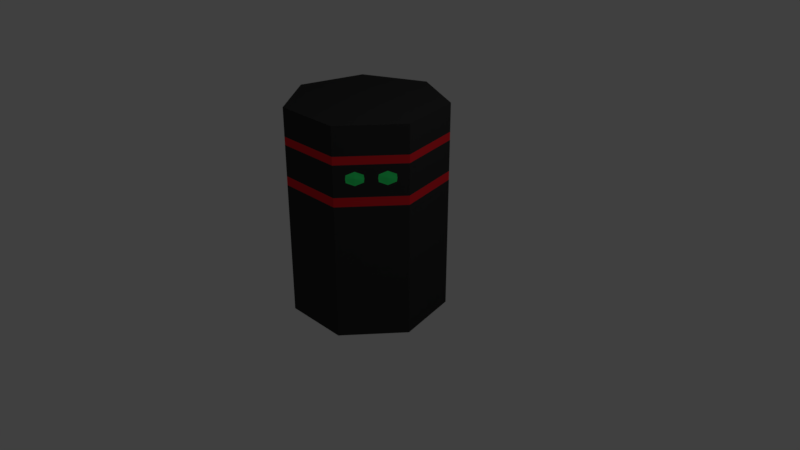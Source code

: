 # Source: blackwhiteninja_optimized_pieces.blend  (saved by Blender 2.79.0; exported with 4.5.12 LTS)
import bpy
from mathutils import Matrix  # noqa: F401  (used for matrix-valued properties, if any)

bpy.ops.wm.read_factory_settings(use_empty=True)
scene = bpy.context.scene
scene.name = 'Scene'

# ---- collections
col_collection_1 = bpy.data.collections.new('Collection 1'); scene.collection.children.link(col_collection_1)
col_collection_2 = bpy.data.collections.new('Collection 2'); scene.collection.children.link(col_collection_2)
col_collection_2.hide_render = True
col_collection_2.hide_viewport = True

# ---- materials (node trees are filled in below, after node groups)
mat_material_001 = bpy.data.materials.new('Material.001')
mat_material_001.alpha_threshold = 0.0
mat_material_001.use_transparent_shadow = False
mat_material_001.diffuse_color = (0.03522, 0.03522, 0.03522, 1.0)
mat_material_001.roughness = 0.5
mat_material_002 = bpy.data.materials.new('Material.002')
mat_material_002.alpha_threshold = 0.0
mat_material_002.use_transparent_shadow = False
mat_material_002.diffuse_color = (0.04264, 1.0, 0.2039, 1.0)
mat_material_002.roughness = 0.5
mat_material_003 = bpy.data.materials.new('Material.003')
mat_material_003.alpha_threshold = 0.0
mat_material_003.use_transparent_shadow = False
mat_material_003.diffuse_color = (0.8, 0.01965, 0.02857, 1.0)
mat_material_003.roughness = 0.5

# ---- material node trees

# ---- world
world_world = bpy.data.worlds.new('World'); scene.world = world_world
world_world.color = (0.05088, 0.05088, 0.05088)
world_world.use_sun_shadow = False
world_world.sun_shadow_jitter_overblur = 0.0
world_world.cycles.sampling_method = 'MANUAL'

# ---- cameras
cam_camera = bpy.data.cameras.new('Camera')
cam_camera.clip_end = 100.0
cam_camera.lens = 35.0
cam_camera.sensor_width = 32.0
cam_camera.sensor_height = 18.0
cam_camera.ortho_scale = 7.314
cam_camera.dof.focus_distance = 0.0
cam_camera.dof.aperture_fstop = 128.0

# ---- lights
light_lamp = bpy.data.lights.new('Lamp', 'POINT')
light_lamp.transmission_factor = 0.0
light_lamp.cutoff_distance = 30.0
light_lamp.energy = 100.0
light_lamp.shadow_buffer_clip_start = 1.001
light_lamp.shadow_soft_size = 0.1
light_lamp.shadow_maximum_resolution = 0.006
light_lamp.use_absolute_resolution = True

# ---- meshes
me_cylinder = bpy.data.meshes.new('Cylinder')
me_cylinder.from_pydata([(1.001e-08, 1.0, -1.708), (0.0, 1.0, 1.0), (0.7818, 0.6235, -1.708), (0.7818, 0.6235, 1.0), (0.9749, -0.2225, -1.708), (0.9749, -0.2225, 1.0), (0.4339, -0.901, -1.708), (0.4339, -0.901, 1.0), (-0.4339, -0.901, -1.708), (-0.4339, -0.901, 1.0), (-0.9749, -0.2225, -1.708), (-0.9749, -0.2225, 1.0), (-0.7818, 0.6235, -1.708), (-0.7818, 0.6235, 1.0), (0.0, 1.0, 0.5373), (0.7818, 0.6235, 0.5373), (0.9749, -0.2225, 0.5373), (0.4339, -0.901, 0.5373), (-0.4339, -0.901, 0.5373), (-0.9749, -0.2225, 0.5373), (-0.7818, 0.6235, 0.5373), (0.7818, 0.6235, 0.1381), (0.9749, -0.2225, 0.1381), (0.4339, -0.901, 0.1381), (-0.4339, -0.901, 0.1381), (-0.9749, -0.2225, 0.1381), (-0.7818, 0.6235, 0.1381), (0.0, 1.0, 0.1381), (0.8976, -0.3194, 0.5373), (0.8203, -0.4164, 0.5373), (0.7431, -0.5133, 0.5373), (0.6658, -0.6102, 0.5373), (0.5885, -0.7071, 0.5373), (0.5112, -0.804, 0.5373), (0.9749, -0.2225, 0.4802), (0.9749, -0.2225, 0.4232), (0.9749, -0.2225, 0.3662), (0.9749, -0.2225, 0.3092), (0.9749, -0.2225, 0.2522), (0.9749, -0.2225, 0.1952), (0.4339, -0.901, 0.4802), (0.4339, -0.901, 0.4232), (0.4339, -0.901, 0.3662), (0.4339, -0.901, 0.3092), (0.4339, -0.901, 0.2522), (0.4339, -0.901, 0.1952), (0.8976, -0.3194, 0.1381), (0.8203, -0.4164, 0.1381), (0.7431, -0.5133, 0.1381), (0.6658, -0.6102, 0.1381), (0.5885, -0.7071, 0.1381), (0.5112, -0.804, 0.1381), (0.8976, -0.3194, 0.1952), (0.8203, -0.4164, 0.1952), (0.7431, -0.5133, 0.1952), (0.6658, -0.6102, 0.1952), (0.5885, -0.7071, 0.1952), (0.5112, -0.804, 0.1952), (0.8976, -0.3194, 0.2522), (0.8203, -0.4164, 0.2522), (0.7431, -0.5133, 0.2522), (0.6658, -0.6102, 0.2522), (0.5885, -0.7071, 0.2522), (0.5112, -0.804, 0.2522), (0.8837, -0.3369, 0.3195), (0.8203, -0.4164, 0.2788), (0.757, -0.4958, 0.3195), (0.6519, -0.6276, 0.3194), (0.5885, -0.7071, 0.2791), (0.525, -0.7867, 0.3194), (0.8877, -0.3319, 0.3662), (0.8223, -0.4213, 0.3688), (0.753, -0.5008, 0.3662), (0.6559, -0.6226, 0.3662), (0.5922, -0.7126, 0.371), (0.5211, -0.7916, 0.3662), (0.8837, -0.3369, 0.4129), (0.8203, -0.4164, 0.4536), (0.757, -0.4958, 0.4129), (0.6519, -0.6276, 0.413), (0.5885, -0.7071, 0.4533), (0.525, -0.7867, 0.413), (0.8976, -0.3194, 0.4802), (0.8203, -0.4164, 0.4802), (0.7431, -0.5133, 0.4802), (0.6658, -0.6102, 0.4802), (0.5885, -0.7071, 0.4802), (0.5112, -0.804, 0.4802), (0.0, 1.0, 0.6397), (0.7818, 0.6235, 0.6397), (0.9749, -0.2225, 0.6397), (0.4339, -0.901, 0.6397), (-0.4339, -0.901, 0.6397), (-0.9749, -0.2225, 0.6397), (-0.7818, 0.6235, 0.6397), (0.7818, 0.6235, 0.02389), (0.9749, -0.2225, 0.02389), (0.4339, -0.901, 0.02389), (-0.4339, -0.901, 0.02389), (-0.9749, -0.2225, 0.02389), (-0.7818, 0.6235, 0.02389), (0.0, 1.0, 0.02389)], [], [(88, 1, 3, 89), (89, 3, 5, 90), (90, 5, 7, 91), (91, 7, 9, 92), (92, 9, 11, 93), (3, 1, 13, 11, 9, 7, 5), (93, 11, 13, 94), (94, 13, 1, 88), (0, 2, 4, 6, 8, 10, 12), (26, 20, 14, 27), (25, 19, 20, 26), (24, 18, 19, 25), (23, 45, 44, 43, 42, 41, 40, 17, 18, 24), (87, 33, 17, 40), (21, 15, 16, 34, 35, 36, 37, 38, 39, 22), (27, 14, 15, 21), (101, 27, 21, 95), (95, 21, 22, 96), (96, 22, 46, 47, 48, 49, 50, 51, 23, 97), (97, 23, 24, 98), (98, 24, 25, 99), (99, 25, 26, 100), (100, 26, 27, 101), (51, 57, 45, 23), (57, 63, 44, 45), (63, 69, 43, 44), (69, 75, 42, 43), (75, 81, 41, 42), (81, 87, 40, 41), (22, 39, 52, 46), (46, 52, 53, 47), (47, 53, 54, 48), (48, 54, 55, 49), (49, 55, 56, 50), (50, 56, 57, 51), (39, 38, 58, 52), (52, 58, 59, 53), (53, 59, 60, 54), (54, 60, 61, 55), (55, 61, 62, 56), (56, 62, 63, 57), (38, 37, 64, 58), (58, 64, 65, 59), (59, 65, 66, 60), (60, 66, 67, 61), (61, 67, 68, 62), (62, 68, 69, 63), (37, 36, 70, 64), (64, 70, 71, 65), (65, 71, 72, 66), (66, 72, 73, 67), (67, 73, 74, 68), (68, 74, 75, 69), (36, 35, 76, 70), (70, 76, 77, 71), (71, 77, 78, 72), (72, 78, 79, 73), (73, 79, 80, 74), (74, 80, 81, 75), (35, 34, 82, 76), (76, 82, 83, 77), (77, 83, 84, 78), (78, 84, 85, 79), (79, 85, 86, 80), (80, 86, 87, 81), (34, 16, 28, 82), (82, 28, 29, 83), (83, 29, 30, 84), (84, 30, 31, 85), (85, 31, 32, 86), (86, 32, 33, 87), (20, 94, 88, 14), (19, 93, 94, 20), (18, 92, 93, 19), (17, 91, 92, 18), (16, 90, 91, 17, 33, 32, 31, 30, 29, 28), (15, 89, 90, 16), (14, 88, 89, 15), (12, 100, 101, 0), (10, 99, 100, 12), (8, 98, 99, 10), (6, 97, 98, 8), (4, 96, 97, 6), (2, 95, 96, 4), (0, 101, 95, 2)])
me_cylinder.polygons.foreach_set('material_index', [0, 0, 0, 0, 0, 0, 0, 0, 0, 0, 0, 0, 0, 0, 0, 0, 2, 2, 2, 2, 2, 2, 2, 0, 0, 0, 0, 0, 0, 0, 0, 0, 0, 0, 0, 0, 0, 0, 0, 0, 0, 0, 0, 0, 0, 0, 0, 0, 1, 1, 0, 1, 1, 0, 1, 1, 0, 1, 1, 0, 0, 0, 0, 0, 0, 0, 0, 0, 0, 0, 0, 2, 2, 2, 2, 2, 2, 2, 0, 0, 0, 0, 0, 0, 0])
me_cylinder.materials.append(mat_material_001)
me_cylinder.materials.append(mat_material_002)
me_cylinder.materials.append(mat_material_003)
me_cylinder.use_remesh_preserve_volume = False
me_cylinder.use_remesh_preserve_attributes = False
me_cylinder.use_mirror_vertex_groups = False
me_cylinder.update()
me_cylinder_cell_006 = bpy.data.meshes.new('Cylinder_cell.006')
me_cylinder_cell_006.from_pydata([(0.3445, -0.3501, -0.1534), (0.4098, -0.2756, -0.104), (0.3405, -0.355, -0.1066), (0.4079, -0.2706, -0.01926), (0.3445, -0.3501, -0.05991), (-0.4687, 0.1922, -0.3585), (-0.7334, 0.7272, -0.1078), (-0.469, 0.1982, -0.3655), (0.3285, -0.3701, -0.3113), (0.2958, -0.4112, -0.3657), (0.2935, -0.414, -0.3606), (0.4556, -0.2107, -0.04992), (0.4082, -0.2714, -0.1796), (0.4014, -0.2787, -0.1899), (0.4521, -0.2178, -0.1076), (0.5038, -0.1503, 0.5272), (0.2928, -0.4149, 0.5272), (-0.8664, 0.51, 0.5272), (-0.9886, 0.8683, 0.5272), (-0.8547, 0.9328, 0.5272), (-0.898, 0.9119, 0.2037), (-0.9886, 0.8683, 0.5272), (-0.8664, 0.51, 0.5272), (0.3285, -0.3701, -0.3113), (0.2958, -0.4112, -0.3657), (0.2935, -0.414, -0.3606), (0.4082, -0.2714, -0.1796), (0.4014, -0.2787, -0.1899), (0.4521, -0.2178, -0.1076), (0.5038, -0.1503, 0.5272), (-0.8547, 0.9328, 0.5272), (0.2928, -0.4149, 0.5272), (-0.898, 0.9119, 0.2037), (0.4556, -0.2107, -0.04992)], [], [(1, 3, 4, 2), (11, 28, 6, 32, 30, 29), (5, 25, 31, 22), (5, 22, 7), (25, 5, 7), (19, 20, 18), (23, 24, 7, 6), (14, 33, 3, 1), (24, 25, 7), (7, 22, 21, 32, 6), (28, 26, 13, 23, 6), (27, 12, 1, 2, 0), (15, 19, 18, 17, 16), (8, 27, 0, 2, 4, 3, 33, 15, 16, 10, 9), (12, 14, 1)])
me_cylinder_cell_006.polygons.foreach_set('material_index', [1, 0, 0, 0, 0, 0, 0, 1, 0, 0, 0, 1, 0, 0, 1])
_k = set([(8, 9), (8, 27), (9, 10), (10, 16), (11, 28), (11, 29), (12, 14), (12, 27), (13, 23), (13, 26), (14, 33), (15, 19), (15, 33), (16, 17), (17, 18), (18, 20), (19, 20), (21, 22), (21, 32), (22, 31), (23, 24), (24, 25), (25, 31), (26, 28), (29, 30), (30, 32)])
me_cylinder_cell_006.attributes.new('sharp_edge', 'BOOLEAN', 'EDGE').data.foreach_set('value', [ (min(e.vertices), max(e.vertices)) in _k for e in me_cylinder_cell_006.edges])
me_cylinder_cell_006.materials.append(mat_material_001)
me_cylinder_cell_006.materials.append(mat_material_002)
me_cylinder_cell_006.materials.append(mat_material_003)
me_cylinder_cell_006.use_remesh_preserve_volume = False
me_cylinder_cell_006.use_remesh_preserve_attributes = False
me_cylinder_cell_006.use_mirror_vertex_groups = False
me_cylinder_cell_006.update()
me_cylinder_cell_005 = bpy.data.meshes.new('Cylinder_cell.005')
me_cylinder_cell_005.from_pydata([(-0.0764, -0.9132, 0.7152), (-0.6174, -0.2347, 0.7152), (-0.4243, 0.6113, 0.7152), (0.3092, -0.3311, 0.05728), (0.2993, 0.03288, -0.1714), (0.2998, 0.04066, -0.1791), (0.4054, 0.0613, -1.071), (0.03372, 0.5723, 0.07973), (-0.01646, 0.8077, -0.3291), (0.6136, -0.9132, -1.97), (-0.0764, -0.9132, -1.831), (-0.4243, 0.6113, -0.4197), (-0.6174, -0.2347, -1.125), (0.3868, -0.9132, -0.08933), (0.3888, -0.9132, -0.1058), (0.3728, -0.9132, -0.06263), (-0.05085, 0.7911, -0.006278), (-0.03856, 0.7971, -0.1208), (-0.03721, -0.9132, 0.7152), (-0.03642, 0.07626, 0.7152), (-0.09879, 0.3509, 0.7152), (-0.04342, 0.1343, 0.7152), (-0.03645, 0.1067, 0.7152), (-0.2205, 0.7095, 0.7152), (-0.1283, 0.7538, 0.3869), (-0.166, 0.7357, 0.5217), (-0.03856, 0.7971, -0.1208), (-0.01646, 0.8077, -0.3291), (0.3888, -0.9132, -0.1058), (0.6136, -0.9132, -1.97), (-0.0764, -0.9132, -1.831), (-0.4243, 0.6113, -0.4197), (-0.2205, 0.7095, 0.7152), (-0.09879, 0.3509, 0.7152), (-0.6174, -0.2347, -1.125), (0.3728, -0.9132, -0.06263), (0.3868, -0.9132, -0.08933), (-0.05085, 0.7911, -0.006278), (-0.03721, -0.9132, 0.7152), (-0.03642, 0.07626, 0.7152), (-0.04342, 0.1343, 0.7152), (-0.03645, 0.1067, 0.7152), (-0.1283, 0.7538, 0.3869), (-0.166, 0.7357, 0.5217)], [], [(1, 2, 11, 12), (5, 3, 36, 14), (3, 41, 39, 35, 36), (7, 5, 26, 37), (7, 42, 43, 5), (4, 3, 5), (4, 40, 41, 3), (4, 33, 40), (43, 23, 33, 5), (9, 30, 34, 31, 27, 6), (39, 38, 35), (27, 26, 5, 6), (17, 8, 11, 2, 32, 25, 24, 16), (37, 42, 7), (10, 29, 28, 13, 15, 18, 0), (18, 19, 22, 21, 20, 32, 2, 1, 0), (33, 4, 5), (14, 9, 6, 5), (0, 1, 12, 10)])
me_cylinder_cell_005.polygons.foreach_set('material_index', [2, 0, 0, 0, 0, 0, 0, 0, 0, 0, 0, 0, 0, 0, 0, 0, 0, 0, 2])
_k = set([(8, 11), (8, 17), (9, 14), (9, 30), (10, 12), (10, 29), (11, 12), (13, 15), (13, 28), (14, 36), (15, 18), (16, 17), (16, 24), (18, 19), (19, 22), (20, 21), (20, 32), (21, 22), (23, 33), (23, 43), (24, 25), (25, 32), (26, 27), (26, 37), (27, 31), (28, 29), (30, 34), (31, 34), (33, 40), (35, 36), (35, 38), (37, 42), (38, 39), (39, 41), (40, 41), (42, 43)])
me_cylinder_cell_005.attributes.new('sharp_edge', 'BOOLEAN', 'EDGE').data.foreach_set('value', [ (min(e.vertices), max(e.vertices)) in _k for e in me_cylinder_cell_005.edges])
me_cylinder_cell_005.materials.append(mat_material_001)
me_cylinder_cell_005.materials.append(mat_material_002)
me_cylinder_cell_005.materials.append(mat_material_003)
me_cylinder_cell_005.use_remesh_preserve_volume = False
me_cylinder_cell_005.use_remesh_preserve_attributes = False
me_cylinder_cell_005.use_mirror_vertex_groups = False
me_cylinder_cell_005.update()
me_cylinder_cell_004 = bpy.data.meshes.new('Cylinder_cell.004')
me_cylinder_cell_004.from_pydata([(0.05116, -0.3009, -1.331), (0.1423, -0.1867, 0.6962), (-0.4287, 0.2803, 0.7182), (-0.4386, 0.6442, 0.4899), (-0.4382, 0.65, 0.4824), (-0.333, 0.671, -0.4118), (0.2594, -0.03977, 0.5716), (0.3215, 0.03803, 0.49), (0.3237, 0.04086, 0.4846), (-0.345, -0.3009, 0.5113), (0.4264, 0.1697, -1.29), (0.4287, 0.1725, -1.33), (0.4252, 0.1681, -1.331), (-0.1244, -0.3009, -1.309), (-0.09355, -0.3009, -1.331), (0.1853, -0.1328, 0.6689), (0.1408, -0.1886, 0.7141), (0.1483, -0.1803, 0.7182), (0.05116, -0.3009, 0.6623), (-0.3522, -0.3009, 0.5715), (-0.3503, -0.3009, 0.5554), (0.3237, 0.04086, 0.4846), (0.4264, 0.1697, -1.29), (0.4252, 0.1681, -1.331), (-0.09355, -0.3009, -1.331), (0.2594, -0.03977, 0.5716), (0.3215, 0.03803, 0.49), (-0.3503, -0.3009, 0.5554), (-0.345, -0.3009, 0.5113), (0.4287, 0.1725, -1.33), (-0.1244, -0.3009, -1.309), (0.1483, -0.1803, 0.7182), (0.1853, -0.1328, 0.6689), (0.1408, -0.1886, 0.7141), (0.05116, -0.3009, 0.6623), (-0.3522, -0.3009, 0.5715)], [], [(34, 0, 23, 29, 22, 8, 26, 25, 32, 1, 33), (0, 34, 19, 20, 9, 30, 14), (3, 2, 6, 7), (2, 31, 15, 6), (5, 4, 10, 11), (4, 3, 21), (4, 5, 3), (5, 28, 27, 3), (11, 12, 24, 5), (27, 35, 2, 3), (14, 23, 0), (13, 28, 5), (7, 21, 3), (24, 13, 5), (21, 10, 4), (35, 18, 16, 31, 2), (32, 17, 33, 1)])
me_cylinder_cell_004.polygons.foreach_set('material_index', [0, 0, 0, 0, 0, 0, 0, 0, 0, 0, 0, 0, 0, 0, 0, 0, 1])
_k = set([(6, 7), (6, 15), (7, 21), (8, 22), (8, 26), (9, 20), (9, 30), (10, 11), (10, 21), (11, 12), (12, 24), (13, 24), (13, 28), (14, 23), (14, 30), (15, 31), (16, 18), (16, 31), (17, 32), (17, 33), (18, 35), (19, 20), (19, 34), (22, 29), (23, 29), (25, 26), (25, 32), (27, 28), (27, 35), (33, 34)])
me_cylinder_cell_004.attributes.new('sharp_edge', 'BOOLEAN', 'EDGE').data.foreach_set('value', [ (min(e.vertices), max(e.vertices)) in _k for e in me_cylinder_cell_004.edges])
me_cylinder_cell_004.materials.append(mat_material_001)
me_cylinder_cell_004.materials.append(mat_material_002)
me_cylinder_cell_004.materials.append(mat_material_003)
me_cylinder_cell_004.use_remesh_preserve_volume = False
me_cylinder_cell_004.use_remesh_preserve_attributes = False
me_cylinder_cell_004.use_mirror_vertex_groups = False
me_cylinder_cell_004.update()
me_cylinder_cell_003 = bpy.data.meshes.new('Cylinder_cell.003')
me_cylinder_cell_003.from_pydata([(0.1175, -0.1939, 0.4383), (0.2046, -0.08457, -0.1955), (0.2086, -0.07961, -0.1487), (-0.3639, 0.387, -0.2183), (0.2227, -0.06191, -0.1398), (0.2169, -0.0709, -0.1947), (0.2138, -0.07413, -0.218), (0.2068, -0.0818, -0.2217), (0.1175, -0.1939, -0.2739), (-0.2861, -0.1939, -0.3656), (0.2922, 0.02522, 0.4383), (-0.7081, -0.1939, 0.4383), (-0.7089, 0.8234, 0.4383), (0.2664, -0.007108, 0.223), (0.2227, -0.06191, -0.1398), (0.2169, -0.0709, -0.1947), (0.2138, -0.07413, -0.218), (0.2068, -0.0818, -0.2217), (0.1175, -0.1939, -0.2739), (-0.2861, -0.1939, -0.3656), (0.2922, 0.02522, 0.4383), (-0.7089, 0.8234, 0.4383), (-0.7081, -0.1939, 0.4383), (0.2664, -0.007108, 0.223)], [], [(18, 0, 22, 19), (7, 1, 2, 14, 13, 20, 0, 18), (20, 21, 22, 0), (16, 17, 8, 9, 3), (12, 10, 23, 3), (23, 4, 5, 16, 3), (15, 14, 2, 1), (9, 11, 12, 3), (7, 6, 15, 1)])
me_cylinder_cell_003.polygons.foreach_set('material_index', [2, 0, 0, 0, 0, 0, 1, 0, 1])
_k = set([(4, 5), (4, 23), (5, 16), (6, 7), (6, 15), (7, 18), (8, 9), (8, 17), (9, 11), (10, 12), (10, 23), (11, 12), (13, 14), (13, 20), (14, 15), (16, 17), (18, 19), (19, 22), (20, 21), (21, 22)])
me_cylinder_cell_003.attributes.new('sharp_edge', 'BOOLEAN', 'EDGE').data.foreach_set('value', [ (min(e.vertices), max(e.vertices)) in _k for e in me_cylinder_cell_003.edges])
me_cylinder_cell_003.materials.append(mat_material_001)
me_cylinder_cell_003.materials.append(mat_material_002)
me_cylinder_cell_003.materials.append(mat_material_003)
me_cylinder_cell_003.use_remesh_preserve_volume = False
me_cylinder_cell_003.use_remesh_preserve_attributes = False
me_cylinder_cell_003.use_mirror_vertex_groups = False
me_cylinder_cell_003.update()
me_cylinder_cell_002 = bpy.data.meshes.new('Cylinder_cell.002')
me_cylinder_cell_002.from_pydata([(0.5238, -0.3236, -1.455), (0.4326, -0.438, 0.5727), (0.3692, -0.5175, 0.5321), (-0.7716, 0.4821, 0.6166), (-0.5074, -0.04757, 0.3582), (-0.402, -0.02718, -0.5324), (0.29, -0.6168, 0.4131), (0.2573, -0.6579, 0.3586), (-0.4511, 0.8989, 0.2358), (-0.4511, 0.8989, -0.03084), (-0.77, 0.7453, 0.1743), (-0.8235, 0.7196, 0.2089), (0.3307, 0.5224, 0.09587), (0.3307, 0.5224, -0.907), (0.3612, -0.5275, -1.454), (0.5102, -0.2637, -1.455), (0.3683, -0.5163, -1.455), (0.5238, -0.3236, 0.488), (0.4342, -0.436, 0.5921), (0.3695, -0.5181, 0.5442), (0.3638, -0.5243, 0.5355), (0.4141, -0.4637, 0.6169), (-0.8573, 0.7033, 0.5299), (-0.8455, 0.709, 0.4162), (0.29, -0.6168, 0.4131), (0.2573, -0.6579, 0.3586), (-0.4511, 0.8989, -0.03084), (-0.77, 0.7453, 0.1743), (-0.8455, 0.709, 0.4162), (-0.8235, 0.7196, 0.2089), (0.3307, 0.5224, 0.09587), (-0.4511, 0.8989, 0.2358), (0.3307, 0.5224, -0.907), (0.3612, -0.5275, -1.454), (0.5102, -0.2637, -1.455), (0.3683, -0.5163, -1.455), (0.5238, -0.3236, 0.488), (0.4342, -0.436, 0.5921), (0.3695, -0.5181, 0.5442), (0.3638, -0.5243, 0.5355), (0.4141, -0.4637, 0.6169), (-0.8573, 0.7033, 0.5299)], [], [(31, 41, 3, 40, 18, 17, 30), (1, 37, 21, 38, 2), (2, 38, 39), (35, 27, 26, 32, 15), (3, 4, 25, 24), (33, 16, 34, 0), (41, 28, 4, 3), (14, 25, 4, 5), (13, 9, 8, 12), (24, 20, 19, 40, 3), (29, 27, 35, 14, 5), (23, 22, 8, 9, 10, 11), (0, 36, 37, 1, 2, 39, 6, 7, 33), (36, 0, 34, 13, 12), (28, 29, 5, 4)])
me_cylinder_cell_002.polygons.foreach_set('material_index', [0, 1, 1, 0, 0, 0, 0, 0, 0, 0, 0, 2, 0, 0, 0])
_k = set([(6, 7), (6, 39), (7, 33), (8, 12), (8, 22), (9, 10), (9, 13), (10, 11), (11, 23), (12, 36), (13, 34), (14, 25), (14, 35), (15, 32), (15, 35), (16, 33), (16, 34), (17, 18), (17, 30), (18, 40), (19, 20), (19, 40), (20, 24), (21, 37), (21, 38), (22, 23), (24, 25), (26, 27), (26, 32), (27, 29), (28, 29), (28, 41), (30, 31), (31, 41), (36, 37), (38, 39)])
me_cylinder_cell_002.attributes.new('sharp_edge', 'BOOLEAN', 'EDGE').data.foreach_set('value', [ (min(e.vertices), max(e.vertices)) in _k for e in me_cylinder_cell_002.edges])
me_cylinder_cell_002.materials.append(mat_material_001)
me_cylinder_cell_002.materials.append(mat_material_002)
me_cylinder_cell_002.materials.append(mat_material_003)
me_cylinder_cell_002.use_remesh_preserve_volume = False
me_cylinder_cell_002.use_remesh_preserve_attributes = False
me_cylinder_cell_002.use_mirror_vertex_groups = False
me_cylinder_cell_002.update()
me_cylinder_cell_001 = bpy.data.meshes.new('Cylinder_cell.001')
me_cylinder_cell_001.from_pydata([(0.3127, -0.1677, -0.214), (0.2493, -0.2472, -0.2543), (0.3167, -0.1627, -0.1672), (0.253, -0.2527, -0.1624), (0.3127, -0.1677, -0.1204), (0.2493, -0.2472, -0.08005), (-0.3959, 0.504, -0.4174), (-0.3861, 0.1421, -0.1899), (0.3645, -0.1027, -0.4177), (0.2014, -0.3073, -0.1105), (0.2064, -0.301, -0.06876), (0.1957, -0.3164, -0.1663), (0.23, -0.2716, -0.2406), (0.1924, -0.3197, -0.1904), (0.3649, -0.1022, 0.4666), (0.2709, -0.2201, 0.4666), (-0.7921, 0.8202, 0.4666), (-0.6759, 0.5347, 0.4666), (-0.7315, 0.579, 0.4666), (-0.7384, 0.6062, 0.4666), (0.3649, -0.1022, 0.4666), (0.3645, -0.1027, -0.4177), (0.2014, -0.3073, -0.1105), (0.2064, -0.301, -0.06876), (0.1957, -0.3164, -0.1663), (0.1924, -0.3197, -0.1904), (0.23, -0.2716, -0.2406), (0.2709, -0.2201, 0.4666), (-0.6759, 0.5347, 0.4666), (-0.7921, 0.8202, 0.4666), (-0.7315, 0.579, 0.4666), (-0.7384, 0.6062, 0.4666)], [], [(0, 2, 3, 1), (1, 3, 24, 13, 12), (2, 4, 5, 3), (3, 5, 9, 24), (20, 21, 6, 29), (7, 30, 31, 6), (7, 25, 11, 22, 23, 17, 30), (6, 31, 29), (14, 16, 19, 18, 28, 27), (26, 25, 7, 6), (21, 26, 6), (0, 1, 12, 8, 14, 27, 10, 9, 5, 4, 2), (23, 15, 17)])
me_cylinder_cell_001.polygons.foreach_set('material_index', [1, 1, 1, 1, 0, 0, 0, 0, 0, 0, 0, 0, 0])
_k = set([(8, 12), (8, 14), (9, 10), (9, 24), (10, 27), (11, 22), (11, 25), (12, 13), (13, 24), (14, 16), (15, 17), (15, 23), (16, 19), (17, 30), (18, 19), (18, 28), (20, 21), (20, 29), (21, 26), (22, 23), (25, 26), (27, 28), (29, 31), (30, 31)])
me_cylinder_cell_001.attributes.new('sharp_edge', 'BOOLEAN', 'EDGE').data.foreach_set('value', [ (min(e.vertices), max(e.vertices)) in _k for e in me_cylinder_cell_001.edges])
me_cylinder_cell_001.materials.append(mat_material_001)
me_cylinder_cell_001.materials.append(mat_material_002)
me_cylinder_cell_001.materials.append(mat_material_003)
me_cylinder_cell_001.use_remesh_preserve_volume = False
me_cylinder_cell_001.use_remesh_preserve_attributes = False
me_cylinder_cell_001.use_mirror_vertex_groups = False
me_cylinder_cell_001.update()
me_cylinder_cell_000 = bpy.data.meshes.new('Cylinder_cell.000')
me_cylinder_cell_000.from_pydata([(-0.01681, 0.9376, -0.4693), (0.765, 0.5611, -0.4693), (-0.4507, -0.9633, -0.4693), (-0.9917, -0.2849, -0.4693), (-0.7986, 0.5611, -0.4693), (0.03197, 0.01096, 0.4501), (-0.7986, 0.5611, 1.102), (-0.4507, -0.9633, -0.3104), (0.9434, -0.2206, -0.4693), (0.8941, -0.004201, -0.318), (0.765, 0.5611, 0.07583), (-0.01681, 0.9376, 0.9521), (0.2405, -0.9633, -0.4494), (-0.9917, -0.2849, 0.3957), (0.8499, -0.3885, -0.4693), (0.7941, -0.4879, -0.4693), (0.2723, -0.9604, -0.4693), (-0.3894, 0.7582, 1.192), (-0.6511, 0.6322, 1.134), (0.9434, -0.2206, -0.4693), (0.8941, -0.004201, -0.318), (0.765, 0.5611, 0.07583), (-0.01681, 0.9376, 0.9521), (-0.4507, -0.9633, -0.3104), (0.2405, -0.9633, -0.4494), (-0.9917, -0.2849, 0.3957), (0.8499, -0.3885, -0.4693), (0.2723, -0.9604, -0.4693), (0.7941, -0.4879, -0.4693), (-0.3894, 0.7582, 1.192), (-0.6511, 0.6322, 1.134), (-0.7986, 0.5611, 1.102)], [], [(0, 1, 19, 26, 28, 16, 2, 3, 4), (4, 31, 18, 29, 22, 0), (3, 25, 31, 4), (2, 23, 25, 3), (1, 21, 20, 19), (0, 22, 21, 1), (5, 12, 27), (5, 27, 15), (17, 30, 5), (16, 24, 23, 2), (14, 8, 9), (30, 6, 13, 7, 12, 5), (11, 17, 5, 15, 14, 9, 10)])
_k = set([(6, 13), (6, 30), (7, 12), (7, 13), (8, 9), (8, 14), (9, 10), (10, 11), (11, 17), (12, 27), (14, 15), (15, 27), (16, 24), (16, 28), (17, 30), (18, 29), (18, 31), (19, 20), (19, 26), (20, 21), (21, 22), (22, 29), (23, 24), (23, 25), (25, 31), (26, 28)])
me_cylinder_cell_000.attributes.new('sharp_edge', 'BOOLEAN', 'EDGE').data.foreach_set('value', [ (min(e.vertices), max(e.vertices)) in _k for e in me_cylinder_cell_000.edges])
me_cylinder_cell_000.materials.append(mat_material_001)
me_cylinder_cell_000.materials.append(mat_material_002)
me_cylinder_cell_000.materials.append(mat_material_003)
me_cylinder_cell_000.use_remesh_preserve_volume = False
me_cylinder_cell_000.use_remesh_preserve_attributes = False
me_cylinder_cell_000.use_mirror_vertex_groups = False
me_cylinder_cell_000.update()
me_cylinder_cell_008 = bpy.data.meshes.new('Cylinder_cell.008')
me_cylinder_cell_008.from_pydata([(-0.3937, 0.7352, 0.4748), (0.3881, 0.3586, 0.4748), (0.5812, -0.4874, 0.4748), (0.494, -0.5968, -0.159), (0.49, -0.6018, -0.1123), (-0.716, 0.3206, -0.1603), (-0.3937, 0.7352, -0.5405), (0.3881, 0.3586, -0.6803), (0.5812, -0.4874, -0.2879), (0.4918, -0.5995, -0.184), (0.4757, -0.6197, -0.1031), (0.4721, -0.6266, -0.1597), (-0.8003, 0.5394, -0.246), (-0.8712, 0.5052, 0.1123), (0.5241, -0.559, 0.4748), (-0.8337, 0.5233, 0.4748), (-0.8777, 0.5021, 0.1466), (-0.8003, 0.5394, -0.246), (-0.3937, 0.7352, -0.5405), (0.4757, -0.6197, -0.1031), (0.4721, -0.6266, -0.1597), (0.3881, 0.3586, -0.6803), (0.5812, -0.4874, -0.2879), (0.4918, -0.5995, -0.184), (-0.8712, 0.5052, 0.1123), (0.5241, -0.559, 0.4748), (-0.8337, 0.5233, 0.4748), (-0.8777, 0.5021, 0.1466)], [], [(1, 0, 26, 25, 2), (17, 13, 16, 26, 0, 18), (22, 2, 25, 19, 4, 3, 23), (3, 4, 19, 11), (21, 1, 2, 22), (24, 12, 5), (11, 23, 3), (6, 7, 8, 9, 20, 5, 12), (27, 24, 5), (18, 0, 1, 21), (15, 27, 5, 20, 10, 14)])
me_cylinder_cell_008.polygons.foreach_set('material_index', [0, 0, 0, 1, 2, 0, 1, 0, 0, 2, 0])
_k = set([(6, 7), (6, 12), (7, 8), (8, 9), (9, 20), (10, 14), (10, 20), (11, 19), (11, 23), (12, 24), (13, 16), (13, 17), (14, 15), (15, 27), (16, 26), (17, 18), (18, 21), (19, 25), (21, 22), (22, 23), (24, 27), (25, 26)])
me_cylinder_cell_008.attributes.new('sharp_edge', 'BOOLEAN', 'EDGE').data.foreach_set('value', [ (min(e.vertices), max(e.vertices)) in _k for e in me_cylinder_cell_008.edges])
me_cylinder_cell_008.materials.append(mat_material_001)
me_cylinder_cell_008.materials.append(mat_material_002)
me_cylinder_cell_008.materials.append(mat_material_003)
me_cylinder_cell_008.use_remesh_preserve_volume = False
me_cylinder_cell_008.use_remesh_preserve_attributes = False
me_cylinder_cell_008.use_mirror_vertex_groups = False
me_cylinder_cell_008.update()

# ---- objects
ob_cylinder = bpy.data.objects.new('Cylinder', me_cylinder)
ob_lamp = bpy.data.objects.new('Lamp', light_lamp)
ob_camera = bpy.data.objects.new('Camera', cam_camera)
ob_cylinder_cell_007 = bpy.data.objects.new('Cylinder_cell.007', me_cylinder_cell_006)
ob_cylinder_cell_006 = bpy.data.objects.new('Cylinder_cell.006', me_cylinder_cell_005)
ob_cylinder_cell_005 = bpy.data.objects.new('Cylinder_cell.005', me_cylinder_cell_004)
ob_cylinder_cell_004 = bpy.data.objects.new('Cylinder_cell.004', me_cylinder_cell_003)
ob_cylinder_cell_003 = bpy.data.objects.new('Cylinder_cell.003', me_cylinder_cell_002)
ob_cylinder_cell_002 = bpy.data.objects.new('Cylinder_cell.002', me_cylinder_cell_001)
ob_cylinder_cell_001 = bpy.data.objects.new('Cylinder_cell.001', me_cylinder_cell_000)
ob_cylinder_cell = bpy.data.objects.new('Cylinder_cell', me_cylinder_cell_008)

# ---- transforms, parenting, visibility, modifiers, constraints
ob_cylinder.location = (0.0, 0.0, 1.076)
ob_cylinder.lineart.crease_threshold = 0.0
ob_lamp.location = (4.076, 1.005, 5.904)
ob_lamp.rotation_euler = (0.6503, 0.05522, 1.866)
ob_lamp.lock_rotations_4d = False
ob_lamp.empty_display_type = 'ARROWS'
ob_lamp.color = (0.0, 0.0, 0.0, 0.0)
ob_lamp.lineart.crease_threshold = 0.0
ob_camera.location = (7.481, -6.508, 5.344)
ob_camera.rotation_euler = (1.109, 0.0, 0.8149)
ob_camera.lock_rotations_4d = False
ob_camera.empty_display_type = 'ARROWS'
ob_camera.color = (0.0, 0.0, 0.0, 0.0)
ob_camera.display_type = 'WIRE'
ob_camera.lineart.crease_threshold = 0.0
ob_cylinder_cell_007.location = (0.4125, -0.1457, 1.549)
ob_cylinder_cell_007.lineart.crease_threshold = 0.0
ob_cylinder_cell_006.location = (-0.3575, 0.01221, 1.361)
ob_cylinder_cell_006.lineart.crease_threshold = 0.0
ob_cylinder_cell_005.location = (0.3827, -0.6, 0.6995)
ob_cylinder_cell_005.lineart.crease_threshold = 0.0
ob_cylinder_cell_004.location = (0.3164, -0.7071, 1.638)
ob_cylinder_cell_004.lineart.crease_threshold = 0.0
ob_cylinder_cell_003.location = (0.4511, 0.1011, 0.8231)
ob_cylinder_cell_003.lineart.crease_threshold = 0.0
ob_cylinder_cell_002.location = (0.3392, -0.4599, 1.61)
ob_cylinder_cell_002.lineart.crease_threshold = 0.0
ob_cylinder_cell_001.location = (0.01681, 0.06235, -0.1624)
ob_cylinder_cell_001.lineart.crease_threshold = 0.0
ob_cylinder_cell.location = (0.3937, 0.2648, 1.602)
ob_cylinder_cell.lineart.crease_threshold = 0.0

# ---- collection membership
col_collection_1.objects.link(ob_cylinder)
col_collection_1.objects.link(ob_lamp)
col_collection_1.objects.link(ob_camera)
col_collection_2.objects.link(ob_cylinder_cell_007)
col_collection_2.objects.link(ob_cylinder_cell_006)
col_collection_2.objects.link(ob_cylinder_cell_005)
col_collection_2.objects.link(ob_cylinder_cell_004)
col_collection_2.objects.link(ob_cylinder_cell_003)
col_collection_2.objects.link(ob_cylinder_cell_002)
col_collection_2.objects.link(ob_cylinder_cell_001)
col_collection_2.objects.link(ob_cylinder_cell)

# ---- scene / render settings (as saved in the file)
scene.camera = ob_camera
scene.frame_start = 1; scene.frame_end = 250; scene.frame_set(1)
scene.render.engine = 'BLENDER_EEVEE_NEXT'
scene.render.resolution_percentage = 50
scene.render.dither_intensity = 0.0
scene.cycles.use_denoising = False
scene.cycles.samples = 128
scene.cycles.sampling_pattern = 'TABULATED_SOBOL'
scene.cycles.use_adaptive_sampling = False
scene.cycles.use_light_tree = False
scene.cycles.blur_glossy = 0.0
scene.cycles.sample_clamp_indirect = 0.0
scene.view_settings.view_transform = 'Standard'
bpy.context.view_layer.update()
